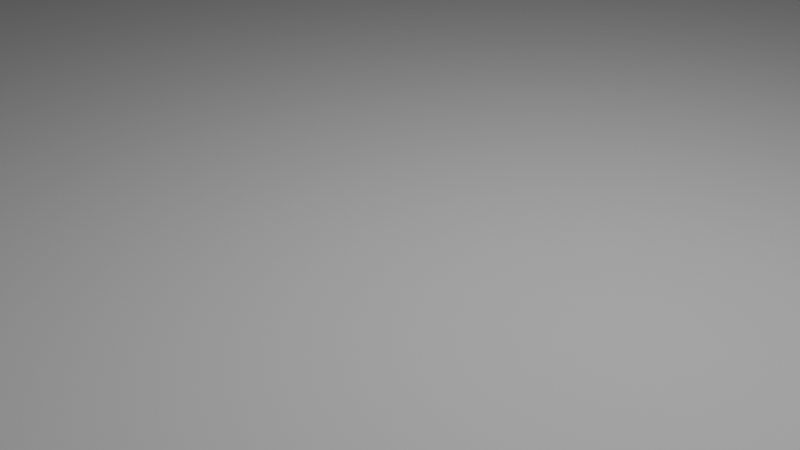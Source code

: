 # Source: test.blend  (saved by Blender 2.82.7; exported with 4.5.12 LTS)
import bpy
from mathutils import Matrix  # noqa: F401  (used for matrix-valued properties, if any)

bpy.ops.wm.read_factory_settings(use_empty=True)
scene = bpy.context.scene
scene.name = 'Scene'

# ---- collections
col_collection = bpy.data.collections.new('Collection'); scene.collection.children.link(col_collection)

# ---- world
world_world = bpy.data.worlds.new('World'); scene.world = world_world
world_world.use_nodes = True; world_world.node_tree.nodes.clear()
_N = world_world.node_tree.nodes; _L = world_world.node_tree.links
n0 = _N.new('ShaderNodeOutputWorld'); n0.name = 'World Output'; n0.location = (300, 300)
n1 = _N.new('ShaderNodeBackground'); n1.name = 'Background'; n1.location = (10, 300)
n1.inputs[0].default_value = (0.05088, 0.05088, 0.05088, 1.0)
_L.new(n1.outputs[0], n0.inputs[0])
n0.is_active_output = True
world_world.color = (0.05088, 0.05088, 0.05088)
world_world.use_sun_shadow = False
world_world.sun_shadow_jitter_overblur = 0.0

# ---- cameras
cam_camera = bpy.data.cameras.new('Camera')
cam_camera.clip_end = 100.0
cam_camera.ortho_scale = 7.314

# ---- lights
light_light = bpy.data.lights.new('Light', 'POINT')
light_light.transmission_factor = 0.0
light_light.energy = 1000.0
light_light.shadow_soft_size = 0.1
light_light.shadow_maximum_resolution = 0.006
light_light.use_absolute_resolution = True

# ---- meshes
me_plane = bpy.data.meshes.new('Plane')
me_plane.from_pydata([(-10.0, -10.0, 0.0), (10.0, -10.0, 0.0), (-10.0, 10.0, 0.0), (10.0, 10.0, 0.0)], [], [(0, 1, 3, 2)])
_uv = me_plane.uv_layers.new(name='UVMap')
_uv.uv.foreach_set('vector', [0.0, 0.0, 1.0, 0.0, 1.0, 1.0, 0.0, 1.0])
me_plane.use_remesh_fix_poles = True
me_plane.use_remesh_preserve_attributes = False
me_plane.use_mirror_vertex_groups = False
me_plane.update()

# ---- objects
ob_light = bpy.data.objects.new('Light', light_light)
ob_camera = bpy.data.objects.new('Camera', cam_camera)
ob_plane = bpy.data.objects.new('Plane', me_plane)
ob_mball = bpy.data.objects.new('Mball', None)

# ---- transforms, parenting, visibility, modifiers, constraints
ob_light.location = (0.0, 0.0, 0.0)
ob_light.delta_location = (2.975, -0.09551, 7.78)
ob_light.delta_rotation_euler = (0.6503, 0.05522, 1.866)
ob_light.lock_rotations_4d = False
ob_light.empty_display_type = 'ARROWS'
ob_light.color = (0.0, 0.0, 0.0, 0.0)
ob_light.lineart.crease_threshold = 0.0
ob_camera.location = (7.359, -6.926, 4.958)
ob_camera.rotation_euler = (1.109, 0.0, 0.8149)
ob_camera.lock_rotations_4d = False
ob_camera.empty_display_type = 'ARROWS'
ob_camera.color = (0.0, 0.0, 0.0, 0.0)
ob_camera.display_type = 'WIRE'
ob_camera.lineart.crease_threshold = 0.0
ob_plane.location = (0.0, 0.0, 0.0)
ob_plane.delta_scale = (10.0, 10.0, 1.0)
ob_plane.lineart.crease_threshold = 0.0
ob_mball.location = (0.0, 0.0, 5.0)
ob_mball.empty_image_offset = (0.0, 0.0)
ob_mball.lineart.crease_threshold = 0.0

# ---- collection membership
col_collection.objects.link(ob_light)
col_collection.objects.link(ob_camera)
col_collection.objects.link(ob_plane)
col_collection.objects.link(ob_mball)

# ---- scene / render settings (as saved in the file)
scene.camera = ob_camera
scene.frame_start = 1; scene.frame_end = 250; scene.frame_set(1)
scene.render.engine = 'BLENDER_EEVEE_NEXT'
scene.cycles.use_denoising = False
scene.cycles.samples = 128
scene.cycles.sampling_pattern = 'TABULATED_SOBOL'
scene.cycles.use_adaptive_sampling = False
scene.cycles.use_light_tree = False
scene.view_settings.view_transform = 'Filmic'
bpy.context.view_layer.update()
